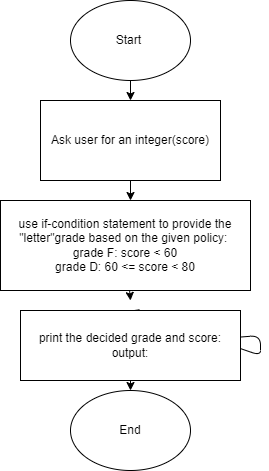

The diagram above was exported from draw.io. Its source (the exported page's mxGraphModel, read from the mxfile embedded in the PNG):
<mxGraphModel dx="349" dy="390" grid="1" gridSize="10" guides="1" tooltips="1" connect="1" arrows="1" fold="1" page="1" pageScale="1" pageWidth="850" pageHeight="1100" math="0" shadow="0">
  <root>
    <mxCell id="0" />
    <mxCell id="1" parent="0" />
    <mxCell id="3" style="edgeStyle=none;html=1;" edge="1" parent="1" source="2">
      <mxGeometry relative="1" as="geometry">
        <mxPoint x="180" y="120" as="targetPoint" />
      </mxGeometry>
    </mxCell>
    <mxCell id="2" value="Start&amp;nbsp;" style="ellipse;whiteSpace=wrap;html=1;" vertex="1" parent="1">
      <mxGeometry x="120" y="20" width="120" height="80" as="geometry" />
    </mxCell>
    <mxCell id="6" style="edgeStyle=none;html=1;" edge="1" parent="1" source="4">
      <mxGeometry relative="1" as="geometry">
        <mxPoint x="180" y="220" as="targetPoint" />
      </mxGeometry>
    </mxCell>
    <mxCell id="4" value="Ask user for an integer(score)" style="rounded=0;whiteSpace=wrap;html=1;" vertex="1" parent="1">
      <mxGeometry x="90" y="120" width="180" height="80" as="geometry" />
    </mxCell>
    <mxCell id="8" style="edgeStyle=none;html=1;" edge="1" parent="1" source="7">
      <mxGeometry relative="1" as="geometry">
        <mxPoint x="180" y="320" as="targetPoint" />
      </mxGeometry>
    </mxCell>
    <mxCell id="7" value="use if-condition statement to provide the &quot;letter&quot;grade based on the given policy:&amp;nbsp;&lt;br&gt;grade F: score &amp;lt; 60&lt;br&gt;grade D: 60 &amp;lt;= score &amp;lt; 80" style="rounded=0;whiteSpace=wrap;html=1;" vertex="1" parent="1">
      <mxGeometry x="50" y="220" width="250" height="90" as="geometry" />
    </mxCell>
    <mxCell id="10" style="edgeStyle=none;html=1;" edge="1" parent="1" source="9">
      <mxGeometry relative="1" as="geometry">
        <mxPoint x="180" y="410" as="targetPoint" />
      </mxGeometry>
    </mxCell>
    <mxCell id="12" style="edgeStyle=none;html=1;entryX=0.5;entryY=0;entryDx=0;entryDy=0;" edge="1" parent="1" source="9" target="9">
      <mxGeometry relative="1" as="geometry">
        <mxPoint x="180" y="310" as="targetPoint" />
      </mxGeometry>
    </mxCell>
    <mxCell id="9" value="print the decided grade and score: output:" style="rounded=0;whiteSpace=wrap;html=1;" vertex="1" parent="1">
      <mxGeometry x="70" y="330" width="220" height="70" as="geometry" />
    </mxCell>
    <mxCell id="11" value="End" style="ellipse;whiteSpace=wrap;html=1;" vertex="1" parent="1">
      <mxGeometry x="120" y="410" width="120" height="80" as="geometry" />
    </mxCell>
  </root>
</mxGraphModel>